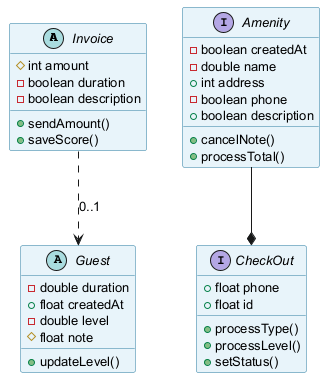

The diagram above was rendered by PlantUML. Its source (embedded in the PNG):
@startuml
skinparam backgroundColor #FFFFFF
skinparam classBackgroundColor #E8F4FA
skinparam classBorderColor #2C7DA0
skinparam defaultFontSize 13
abstract class Invoice {
  #int amount
  -boolean duration
  -boolean description
  +sendAmount()
  +saveScore()
}
abstract class Guest {
  -double duration
  +float createdAt
  -double level
  #float note
  +updateLevel()
}
interface Amenity {
  -boolean createdAt
  -double name
  +int address
  -boolean phone
  +boolean description
  +cancelNote()
  +processTotal()
}
interface CheckOut {
  +float phone
  +float id
  +processType()
  +processLevel()
  +setStatus()
}
Amenity --* CheckOut
Invoice ..> Guest : "0..1"
@enduml